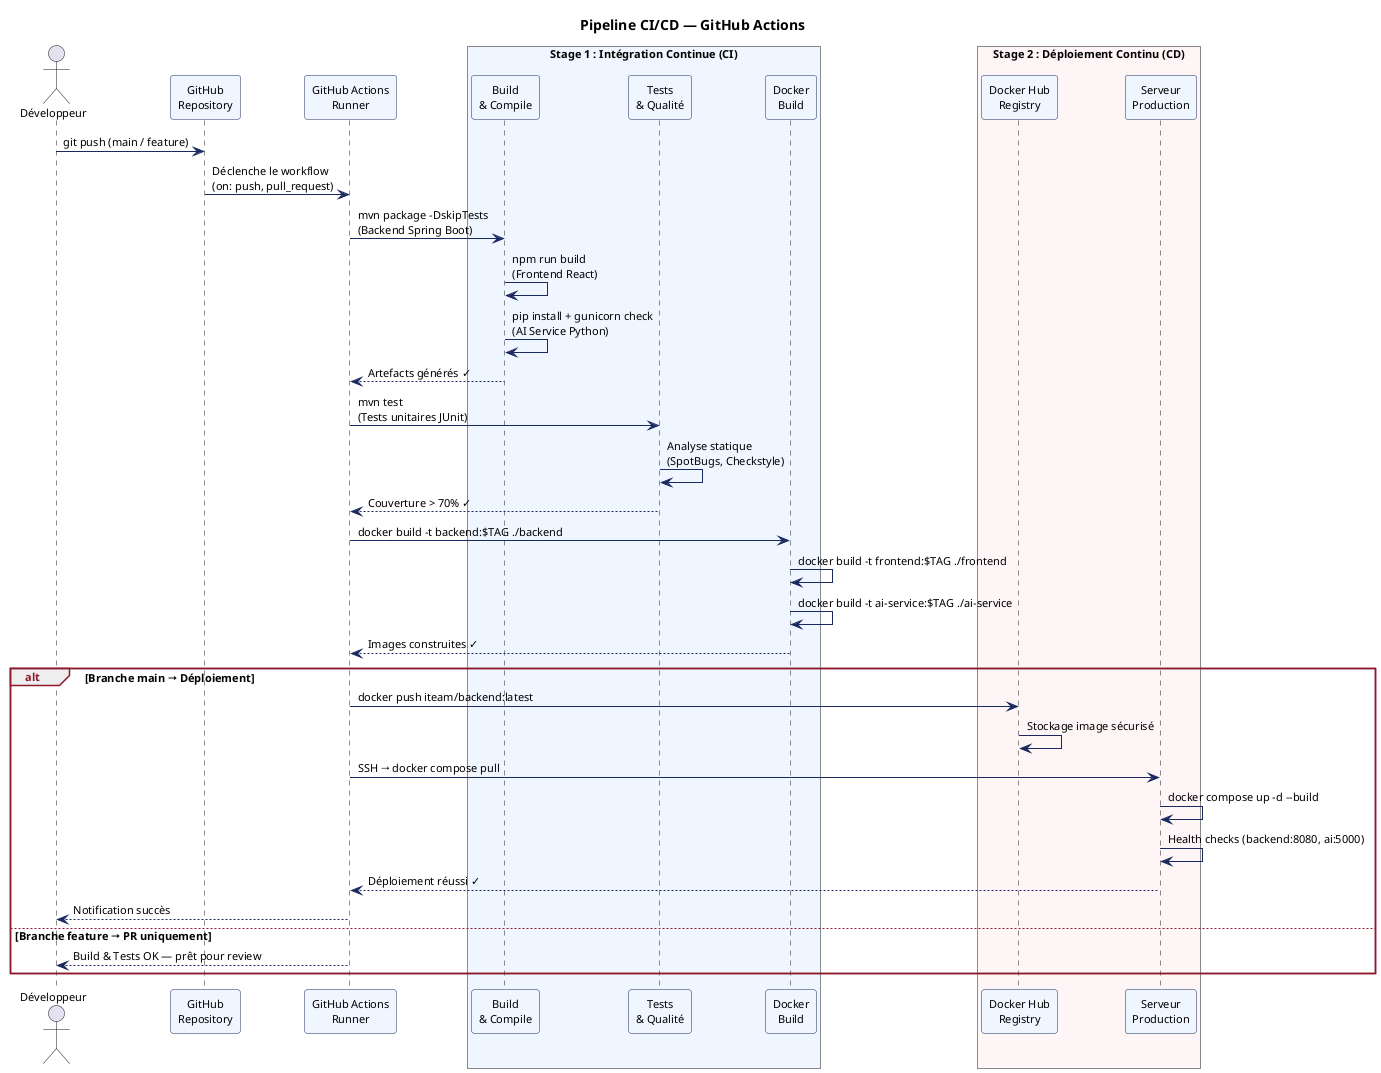

The diagram above was rendered by PlantUML. Its source (embedded in the PNG):
@startuml cicd-pipeline
skinparam backgroundColor white
skinparam defaultFontName Arial
skinparam defaultFontSize 11
skinparam ArrowColor #1A2A5E
skinparam ParticipantBorderColor #1A2A5E
skinparam ParticipantBackgroundColor #EFF6FF
skinparam SequenceGroupBorderColor #8B1A2D
skinparam SequenceGroupHeaderFontColor #8B1A2D
skinparam NoteBackgroundColor #FDF5F6

title Pipeline CI/CD — GitHub Actions

actor "Développeur" as DEV
participant "GitHub\nRepository" as GH
participant "GitHub Actions\nRunner" as CI

box "Stage 1 : Intégration Continue (CI)" #EFF6FF
  participant "Build\n& Compile" as BUILD
  participant "Tests\n& Qualité" as TEST
  participant "Docker\nBuild" as DOCKER
end box

box "Stage 2 : Déploiement Continu (CD)" #FDF5F6
  participant "Docker Hub\nRegistry" as REGISTRY
  participant "Serveur\nProduction" as PROD
end box

DEV -> GH : git push (main / feature)
GH -> CI : Déclenche le workflow\n(on: push, pull_request)

CI -> BUILD : mvn package -DskipTests\n(Backend Spring Boot)
BUILD -> BUILD : npm run build\n(Frontend React)
BUILD -> BUILD : pip install + gunicorn check\n(AI Service Python)
BUILD --> CI : Artefacts générés ✓

CI -> TEST : mvn test\n(Tests unitaires JUnit)
TEST -> TEST : Analyse statique\n(SpotBugs, Checkstyle)
TEST --> CI : Couverture > 70% ✓

CI -> DOCKER : docker build -t backend:$TAG ./backend
DOCKER -> DOCKER : docker build -t frontend:$TAG ./frontend
DOCKER -> DOCKER : docker build -t ai-service:$TAG ./ai-service
DOCKER --> CI : Images construites ✓

alt Branche main → Déploiement
  CI -> REGISTRY : docker push iteam/backend:latest
  REGISTRY -> REGISTRY : Stockage image sécurisé

  CI -> PROD : SSH → docker compose pull
  PROD -> PROD : docker compose up -d --build
  PROD -> PROD : Health checks (backend:8080, ai:5000)
  PROD --> CI : Déploiement réussi ✓
  CI --> DEV : Notification succès 🎉
else Branche feature → PR uniquement
  CI --> DEV : Build & Tests OK — prêt pour review
end

@enduml